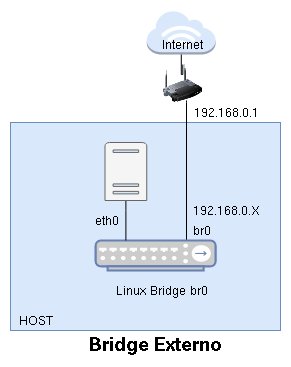

The diagram above was exported from draw.io. Its source (the exported page's mxGraphModel, read from the mxfile embedded in the PNG):
<mxGraphModel dx="1422" dy="760" grid="1" gridSize="10" guides="1" tooltips="1" connect="1" arrows="1" fold="1" page="1" pageScale="1" pageWidth="827" pageHeight="1169" math="0" shadow="0">
  <root>
    <mxCell id="0" />
    <mxCell id="1" parent="0" />
    <mxCell id="ECoGbR0762pp9iFnCjb--15" value="" style="rounded=0;whiteSpace=wrap;html=1;fontSize=18;fillColor=#dae8fc;strokeColor=#6c8ebf;" parent="1" vertex="1">
      <mxGeometry x="304" y="362" width="270" height="208" as="geometry" />
    </mxCell>
    <mxCell id="ECoGbR0762pp9iFnCjb--5" value="" style="outlineConnect=0;dashed=0;verticalLabelPosition=bottom;verticalAlign=top;align=center;html=1;shape=mxgraph.aws3.internet_3;fillColor=#dae8fc;strokeColor=#6c8ebf;" parent="1" vertex="1">
      <mxGeometry x="440.25" y="250" width="68.88" height="44" as="geometry" />
    </mxCell>
    <mxCell id="9Ma8cIheUYmZL0rjMNAf-6" value="" style="edgeStyle=orthogonalEdgeStyle;rounded=0;orthogonalLoop=1;jettySize=auto;html=1;endArrow=none;endFill=0;" parent="1" source="_etOdeRrxOBRMlxFL1JE-7" edge="1">
      <mxGeometry relative="1" as="geometry">
        <Array as="points">
          <mxPoint x="480" y="342" />
        </Array>
        <mxPoint x="480" y="340" as="targetPoint" />
      </mxGeometry>
    </mxCell>
    <mxCell id="_etOdeRrxOBRMlxFL1JE-7" value="" style="fontColor=#0066CC;verticalAlign=top;verticalLabelPosition=bottom;labelPosition=center;align=center;html=1;outlineConnect=0;fillColor=#CCCCCC;strokeColor=#6881B3;gradientColor=none;gradientDirection=north;strokeWidth=2;shape=mxgraph.networks.hub;" parent="1" vertex="1">
      <mxGeometry x="389.13" y="480" width="120" height="30" as="geometry" />
    </mxCell>
    <mxCell id="_etOdeRrxOBRMlxFL1JE-18" value="HOST" style="text;html=1;resizable=0;autosize=1;align=center;verticalAlign=middle;points=[];fillColor=none;strokeColor=none;rounded=0;" parent="1" vertex="1">
      <mxGeometry x="304" y="550" width="50" height="20" as="geometry" />
    </mxCell>
    <mxCell id="9Ma8cIheUYmZL0rjMNAf-10" value="" style="edgeStyle=orthogonalEdgeStyle;rounded=0;orthogonalLoop=1;jettySize=auto;html=1;endArrow=none;endFill=0;" parent="1" source="ECoGbR0762pp9iFnCjb--5" target="9Ma8cIheUYmZL0rjMNAf-4" edge="1">
      <mxGeometry relative="1" as="geometry">
        <mxPoint x="518.8800000000001" y="210" as="targetPoint" />
      </mxGeometry>
    </mxCell>
    <mxCell id="_etOdeRrxOBRMlxFL1JE-19" value="Internet" style="text;html=1;resizable=0;autosize=1;align=center;verticalAlign=middle;points=[];fillColor=none;strokeColor=none;rounded=0;" parent="1" vertex="1">
      <mxGeometry x="446.32" y="274" width="60" height="20" as="geometry" />
    </mxCell>
    <mxCell id="-73Oau5m9B-L7gfSsbPc-20" value="eth0" style="text;html=1;resizable=0;autosize=1;align=center;verticalAlign=middle;points=[];fillColor=none;strokeColor=none;rounded=0;" parent="1" vertex="1">
      <mxGeometry x="380" y="450" width="40" height="20" as="geometry" />
    </mxCell>
    <mxCell id="-73Oau5m9B-L7gfSsbPc-21" value="&lt;div&gt;Linux Bridge br0&lt;/div&gt;" style="text;html=1;resizable=0;autosize=1;align=center;verticalAlign=middle;points=[];fillColor=none;strokeColor=none;rounded=0;" parent="1" vertex="1">
      <mxGeometry x="399.82" y="520" width="110" height="20" as="geometry" />
    </mxCell>
    <mxCell id="9Ma8cIheUYmZL0rjMNAf-2" value="" style="edgeStyle=orthogonalEdgeStyle;rounded=0;orthogonalLoop=1;jettySize=auto;html=1;endArrow=none;endFill=0;" parent="1" source="ECoGbR0762pp9iFnCjb--2" target="_etOdeRrxOBRMlxFL1JE-7" edge="1">
      <mxGeometry relative="1" as="geometry">
        <Array as="points">
          <mxPoint x="420" y="450" />
          <mxPoint x="420" y="450" />
        </Array>
      </mxGeometry>
    </mxCell>
    <mxCell id="ECoGbR0762pp9iFnCjb--2" value="" style="sketch=0;pointerEvents=1;shadow=0;dashed=0;html=1;strokeColor=#666666;labelPosition=center;verticalLabelPosition=bottom;verticalAlign=top;outlineConnect=0;align=center;shape=mxgraph.office.servers.physical_host;fillColor=#f5f5f5;fontColor=#333333;" parent="1" vertex="1">
      <mxGeometry x="398.5" y="382" width="41.75" height="58" as="geometry" />
    </mxCell>
    <mxCell id="ECoGbR0762pp9iFnCjb--10" value="&lt;font size=&quot;1&quot;&gt;&lt;b style=&quot;font-size: 18px&quot;&gt;Bridge Externo&lt;/b&gt;&lt;/font&gt;" style="text;html=1;resizable=0;autosize=1;align=center;verticalAlign=middle;points=[];fillColor=none;strokeColor=none;rounded=0;" parent="1" vertex="1">
      <mxGeometry x="374.13" y="575" width="150" height="20" as="geometry" />
    </mxCell>
    <mxCell id="ECoGbR0762pp9iFnCjb--13" value="192.168.0.X" style="text;html=1;resizable=0;autosize=1;align=center;verticalAlign=middle;points=[];fillColor=none;strokeColor=none;rounded=0;" parent="1" vertex="1">
      <mxGeometry x="479.82" y="440" width="80" height="20" as="geometry" />
    </mxCell>
    <mxCell id="9Ma8cIheUYmZL0rjMNAf-3" value="br0" style="text;html=1;resizable=0;autosize=1;align=center;verticalAlign=middle;points=[];fillColor=none;strokeColor=none;rounded=0;" parent="1" vertex="1">
      <mxGeometry x="479.82" y="460" width="30" height="20" as="geometry" />
    </mxCell>
    <mxCell id="9Ma8cIheUYmZL0rjMNAf-4" value="" style="image;html=1;image=img/lib/clip_art/networking/Wireless_Router_128x128.png" parent="1" vertex="1">
      <mxGeometry x="452.82" y="304" width="47" height="38" as="geometry" />
    </mxCell>
    <mxCell id="9Ma8cIheUYmZL0rjMNAf-11" style="edgeStyle=orthogonalEdgeStyle;rounded=0;orthogonalLoop=1;jettySize=auto;html=1;exitX=0.5;exitY=1;exitDx=0;exitDy=0;endArrow=none;endFill=0;" parent="1" source="9Ma8cIheUYmZL0rjMNAf-4" target="9Ma8cIheUYmZL0rjMNAf-4" edge="1">
      <mxGeometry relative="1" as="geometry" />
    </mxCell>
    <mxCell id="9Ma8cIheUYmZL0rjMNAf-12" value="192.168.0.1" style="text;html=1;resizable=0;autosize=1;align=center;verticalAlign=middle;points=[];fillColor=none;strokeColor=none;rounded=0;" parent="1" vertex="1">
      <mxGeometry x="479.82" y="342" width="80" height="20" as="geometry" />
    </mxCell>
  </root>
</mxGraphModel>